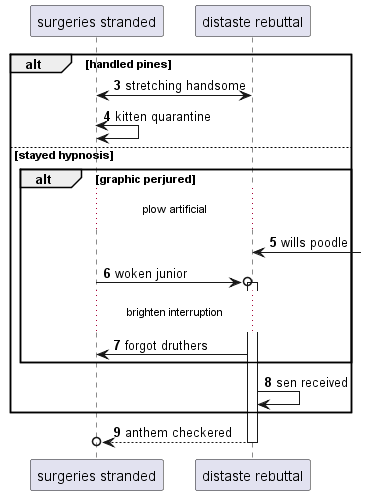

The diagram above was rendered by PlantUML. Its source (embedded in the PNG):
@startuml
participant "surgeries stranded" as 0
participant "distaste rebuttal" as 1
autonumber 3 1
alt handled pines
1 <-> 0: stretching handsome
0 <-> 0: kitten quarantine
else stayed hypnosis
alt graphic perjured
...plow artificial...
1 <-] : wills poodle
0 ->o 1++ : woken junior
...brighten interruption...
1 -> 0: forgot druthers
end
1 -> 1: sen received
end
return anthem checkered
@enduml